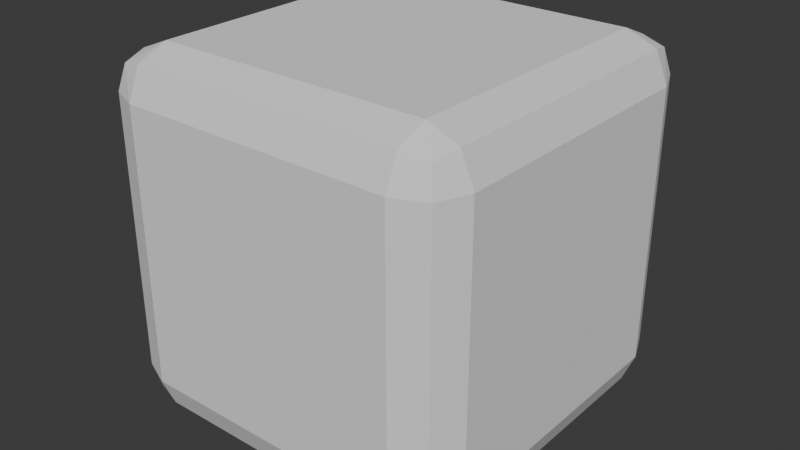# Source: casing.blend  (saved by Blender 5.2.44; exported with 4.5.12 LTS)
import bpy
from mathutils import Matrix  # noqa: F401  (used for matrix-valued properties, if any)

bpy.ops.wm.read_factory_settings(use_empty=True)
scene = bpy.context.scene
scene.name = 'Scene'

# ---- collections
col_collection = bpy.data.collections.new('Collection'); scene.collection.children.link(col_collection)

# ---- world
world_world = bpy.data.worlds.new('World'); scene.world = world_world
world_world.use_nodes = True; world_world.node_tree.nodes.clear()
_N = world_world.node_tree.nodes; _L = world_world.node_tree.links
n0 = _N.new('ShaderNodeOutputWorld'); n0.name = 'World Output'; n0.location = (200, 100)
n1 = _N.new('ShaderNodeBackground'); n1.name = 'Background'; n1.location = (-200, 100)
n1.inputs[0].default_value = (0.05088, 0.05088, 0.05088, 1.0)
_L.new(n1.outputs[0], n0.inputs[0])
n0.is_active_output = True
world_world.color = (0.05088, 0.05088, 0.05088)
world_world.sun_shadow_jitter_overblur = 0.0

# ---- meshes
me_cube = bpy.data.meshes.new('Cube')
me_cube.from_pydata([(-0.38, -0.38, -0.5), (-0.38, -0.5, -0.38), (-0.5, -0.38, -0.38), (-0.38, -0.4649, -0.4649), (-0.4493, -0.4493, -0.4493), (-0.4649, -0.4649, -0.38), (-0.4649, -0.38, -0.4649), (-0.38, -0.5, 0.38), (-0.38, -0.38, 0.5), (-0.5, -0.38, 0.38), (-0.38, -0.4649, 0.4649), (-0.4493, -0.4493, 0.4493), (-0.4649, -0.38, 0.4649), (-0.4649, -0.4649, 0.38), (-0.38, 0.38, -0.5), (-0.5, 0.38, -0.38), (-0.38, 0.5, -0.38), (-0.4649, 0.38, -0.4649), (-0.4493, 0.4493, -0.4493), (-0.4649, 0.4649, -0.38), (-0.38, 0.4649, -0.4649), (-0.38, 0.38, 0.5), (-0.38, 0.5, 0.38), (-0.5, 0.38, 0.38), (-0.38, 0.4649, 0.4649), (-0.4493, 0.4493, 0.4493), (-0.4649, 0.4649, 0.38), (-0.4649, 0.38, 0.4649), (0.38, -0.38, -0.5), (0.5, -0.38, -0.38), (0.38, -0.5, -0.38), (0.4649, -0.38, -0.4649), (0.4493, -0.4493, -0.4493), (0.4649, -0.4649, -0.38), (0.38, -0.4649, -0.4649), (0.38, -0.38, 0.5), (0.38, -0.5, 0.38), (0.5, -0.38, 0.38), (0.38, -0.4649, 0.4649), (0.4493, -0.4493, 0.4493), (0.4649, -0.4649, 0.38), (0.4649, -0.38, 0.4649), (0.38, 0.38, -0.5), (0.38, 0.5, -0.38), (0.5, 0.38, -0.38), (0.38, 0.4649, -0.4649), (0.4493, 0.4493, -0.4493), (0.4649, 0.4649, -0.38), (0.4649, 0.38, -0.4649), (0.38, 0.38, 0.5), (0.5, 0.38, 0.38), (0.38, 0.5, 0.38), (0.4649, 0.38, 0.4649), (0.4493, 0.4493, 0.4493), (0.4649, 0.4649, 0.38), (0.38, 0.4649, 0.4649)], [], [(0, 4, 6), (1, 4, 3), (2, 4, 5), (7, 11, 13), (8, 11, 10), (9, 11, 12), (14, 18, 20), (15, 18, 17), (16, 18, 19), (21, 25, 27), (22, 25, 24), (23, 25, 26), (28, 32, 34), (29, 32, 31), (30, 32, 33), (35, 39, 41), (36, 39, 38), (37, 39, 40), (42, 46, 48), (43, 46, 45), (44, 46, 47), (49, 53, 55), (50, 53, 52), (51, 53, 54), (0, 17, 14), (6, 15, 17), (7, 5, 1), (13, 2, 5), (21, 12, 8), (27, 9, 12), (16, 26, 22), (19, 23, 26), (14, 45, 42), (20, 43, 45), (49, 24, 21), (55, 22, 24), (44, 54, 50), (47, 51, 54), (42, 31, 28), (48, 29, 31), (35, 52, 49), (41, 50, 52), (30, 40, 36), (33, 37, 40), (28, 3, 0), (34, 1, 3), (8, 38, 35), (10, 36, 38), (42, 0, 14), (9, 15, 2), (36, 1, 30), (21, 35, 49), (22, 43, 16), (50, 29, 44), (0, 3, 4), (1, 5, 4), (2, 6, 4), (7, 10, 11), (8, 12, 11), (9, 13, 11), (14, 17, 18), (15, 19, 18), (16, 20, 18), (21, 24, 25), (22, 26, 25), (23, 27, 25), (28, 31, 32), (29, 33, 32), (30, 34, 32), (35, 38, 39), (36, 40, 39), (37, 41, 39), (42, 45, 46), (43, 47, 46), (44, 48, 46), (49, 52, 53), (50, 54, 53), (51, 55, 53), (0, 6, 17), (6, 2, 15), (7, 13, 5), (13, 9, 2), (21, 27, 12), (27, 23, 9), (16, 19, 26), (19, 15, 23), (14, 20, 45), (20, 16, 43), (49, 55, 24), (55, 51, 22), (44, 47, 54), (47, 43, 51), (42, 48, 31), (48, 44, 29), (35, 41, 52), (41, 37, 50), (30, 33, 40), (33, 29, 37), (28, 34, 3), (34, 30, 1), (8, 10, 38), (10, 7, 36), (42, 28, 0), (9, 23, 15), (36, 7, 1), (21, 8, 35), (22, 51, 43), (50, 37, 29)])
_uv = me_cube.uv_layers.new(name='UVMap')
_uv.uv.foreach_set('vector', [0.969, 0.03379, 0.9897, 0.009399, 0.9961, 0.03379, 0.3014, 0.03379, 0.3258, 0.009399, 0.3313, 0.03379, 0.3014, 0.6366, 0.3258, 0.661, 0.3014, 0.6664, 0.03379, 0.03379, 0.009399, 0.009399, 0.03379, 0.003917, 0.9644, 0.6366, 0.9917, 0.661, 0.9667, 0.6664, 0.03379, 0.6366, 0.009399, 0.661, 0.003917, 0.6366, 0.969, 0.3014, 0.9897, 0.3258, 0.9667, 0.3313, 0.3014, 0.369, 0.3258, 0.3446, 0.3313, 0.369, 0.6366, 0.3014, 0.661, 0.3258, 0.6366, 0.3313, 0.9644, 0.369, 0.9917, 0.3446, 0.9961, 0.369, 0.369, 0.3014, 0.3446, 0.3258, 0.3391, 0.3014, 0.03379, 0.369, 0.009399, 0.3446, 0.03379, 0.3391, 0.7059, 0.03379, 0.6787, 0.009399, 0.7036, 0.003917, 0.6366, 0.369, 0.661, 0.3446, 0.6664, 0.369, 0.3014, 0.3014, 0.3258, 0.3258, 0.3014, 0.3313, 0.7014, 0.6366, 0.6807, 0.661, 0.6743, 0.6366, 0.03379, 0.3014, 0.009399, 0.3258, 0.003917, 0.3014, 0.369, 0.369, 0.3446, 0.3446, 0.369, 0.3391, 0.7059, 0.3014, 0.6787, 0.3258, 0.6743, 0.3014, 0.6366, 0.03379, 0.661, 0.009399, 0.6664, 0.03379, 0.6366, 0.6366, 0.661, 0.661, 0.6366, 0.6664, 0.7014, 0.369, 0.6807, 0.3446, 0.7036, 0.3391, 0.369, 0.6366, 0.3446, 0.661, 0.3391, 0.6366, 0.369, 0.03379, 0.3446, 0.009399, 0.369, 0.003917, 0.969, 0.03379, 0.9961, 0.3014, 0.969, 0.3014, 0.3313, 0.6366, 0.3014, 0.369, 0.3313, 0.369, 0.03379, 0.03379, 0.3014, 0.003917, 0.3014, 0.03379, 0.03379, 0.6664, 0.3014, 0.6366, 0.3014, 0.6664, 0.9644, 0.369, 0.9961, 0.6366, 0.9644, 0.6366, 0.003917, 0.369, 0.03379, 0.6366, 0.003917, 0.6366, 0.6366, 0.3014, 0.369, 0.3313, 0.369, 0.3014, 0.3014, 0.3391, 0.03379, 0.369, 0.03379, 0.3391, 0.969, 0.3014, 0.7036, 0.3313, 0.7059, 0.3014, 0.6664, 0.3014, 0.6366, 0.03379, 0.6664, 0.03379, 0.7014, 0.369, 0.9667, 0.3391, 0.9644, 0.369, 0.3391, 0.03379, 0.369, 0.3014, 0.3391, 0.3014, 0.6366, 0.6366, 0.369, 0.6664, 0.369, 0.6366, 0.6366, 0.003917, 0.369, 0.03379, 0.369, 0.003917, 0.7059, 0.3014, 0.6743, 0.03379, 0.7059, 0.03379, 0.6664, 0.6366, 0.6366, 0.369, 0.6664, 0.369, 0.7014, 0.6366, 0.6743, 0.369, 0.7014, 0.369, 0.3391, 0.369, 0.369, 0.6366, 0.3391, 0.6366, 0.3014, 0.3014, 0.03379, 0.3313, 0.03379, 0.3014, 0.6366, 0.3391, 0.369, 0.369, 0.369, 0.3391, 0.7059, 0.03379, 0.9667, 0.003917, 0.969, 0.03379, 0.3313, 0.3014, 0.3014, 0.03379, 0.3313, 0.03379, 0.9644, 0.6366, 0.7036, 0.6664, 0.7014, 0.6366, 0.003917, 0.03379, 0.03379, 0.3014, 0.003917, 0.3014, 0.7059, 0.3014, 0.969, 0.03379, 0.969, 0.3014, 0.03379, 0.6366, 0.3014, 0.369, 0.3014, 0.6366, 0.03379, 0.3014, 0.3014, 0.03379, 0.3014, 0.3014, 0.9644, 0.369, 0.7014, 0.6366, 0.7014, 0.369, 0.369, 0.3014, 0.6366, 0.03379, 0.6366, 0.3014, 0.369, 0.6366, 0.6366, 0.369, 0.6366, 0.6366, 0.969, 0.03379, 0.9667, 0.003917, 0.9897, 0.009399, 0.3014, 0.03379, 0.3014, 0.003917, 0.3258, 0.009399, 0.3014, 0.6366, 0.3313, 0.6366, 0.3258, 0.661, 0.03379, 0.03379, 0.003917, 0.03379, 0.009399, 0.009399, 0.9644, 0.6366, 0.9961, 0.6366, 0.9917, 0.661, 0.03379, 0.6366, 0.03379, 0.6664, 0.009399, 0.661, 0.969, 0.3014, 0.9961, 0.3014, 0.9897, 0.3258, 0.3014, 0.369, 0.3014, 0.3391, 0.3258, 0.3446, 0.6366, 0.3014, 0.6664, 0.3014, 0.661, 0.3258, 0.9644, 0.369, 0.9667, 0.3391, 0.9917, 0.3446, 0.369, 0.3014, 0.369, 0.3313, 0.3446, 0.3258, 0.03379, 0.369, 0.003917, 0.369, 0.009399, 0.3446, 0.7059, 0.03379, 0.6743, 0.03379, 0.6787, 0.009399, 0.6366, 0.369, 0.6366, 0.3391, 0.661, 0.3446, 0.3014, 0.3014, 0.3313, 0.3014, 0.3258, 0.3258, 0.7014, 0.6366, 0.7036, 0.6664, 0.6807, 0.661, 0.03379, 0.3014, 0.03379, 0.3313, 0.009399, 0.3258, 0.369, 0.369, 0.3391, 0.369, 0.3446, 0.3446, 0.7059, 0.3014, 0.7036, 0.3313, 0.6787, 0.3258, 0.6366, 0.03379, 0.6366, 0.003917, 0.661, 0.009399, 0.6366, 0.6366, 0.6664, 0.6366, 0.661, 0.661, 0.7014, 0.369, 0.6743, 0.369, 0.6807, 0.3446, 0.369, 0.6366, 0.369, 0.6664, 0.3446, 0.661, 0.369, 0.03379, 0.3391, 0.03379, 0.3446, 0.009399, 0.969, 0.03379, 0.9961, 0.03379, 0.9961, 0.3014, 0.3313, 0.6366, 0.3014, 0.6366, 0.3014, 0.369, 0.03379, 0.03379, 0.03379, 0.003917, 0.3014, 0.003917, 0.03379, 0.6664, 0.03379, 0.6366, 0.3014, 0.6366, 0.9644, 0.369, 0.9961, 0.369, 0.9961, 0.6366, 0.003917, 0.369, 0.03379, 0.369, 0.03379, 0.6366, 0.6366, 0.3014, 0.6366, 0.3313, 0.369, 0.3313, 0.3014, 0.3391, 0.3014, 0.369, 0.03379, 0.369, 0.969, 0.3014, 0.9667, 0.3313, 0.7036, 0.3313, 0.6664, 0.3014, 0.6366, 0.3014, 0.6366, 0.03379, 0.7014, 0.369, 0.7036, 0.3391, 0.9667, 0.3391, 0.3391, 0.03379, 0.369, 0.03379, 0.369, 0.3014, 0.6366, 0.6366, 0.6366, 0.6664, 0.369, 0.6664, 0.6366, 0.003917, 0.6366, 0.03379, 0.369, 0.03379, 0.7059, 0.3014, 0.6743, 0.3014, 0.6743, 0.03379, 0.6664, 0.6366, 0.6366, 0.6366, 0.6366, 0.369, 0.7014, 0.6366, 0.6743, 0.6366, 0.6743, 0.369, 0.3391, 0.369, 0.369, 0.369, 0.369, 0.6366, 0.3014, 0.3014, 0.3014, 0.3313, 0.03379, 0.3313, 0.6366, 0.3391, 0.6366, 0.369, 0.369, 0.369, 0.7059, 0.03379, 0.7036, 0.003917, 0.9667, 0.003917, 0.3313, 0.3014, 0.3014, 0.3014, 0.3014, 0.03379, 0.9644, 0.6366, 0.9667, 0.6664, 0.7036, 0.6664, 0.003917, 0.03379, 0.03379, 0.03379, 0.03379, 0.3014, 0.7059, 0.3014, 0.7059, 0.03379, 0.969, 0.03379, 0.03379, 0.6366, 0.03379, 0.369, 0.3014, 0.369, 0.03379, 0.3014, 0.03379, 0.03379, 0.3014, 0.03379, 0.9644, 0.369, 0.9644, 0.6366, 0.7014, 0.6366, 0.369, 0.3014, 0.369, 0.03379, 0.6366, 0.03379, 0.369, 0.6366, 0.369, 0.369, 0.6366, 0.369])
me_cube.update()

# ---- objects
ob_case = bpy.data.objects.new('case', me_cube)

# ---- transforms, parenting, visibility, modifiers, constraints
ob_case.location = (0.0, 0.0, 0.0)

# ---- collection membership
col_collection.objects.link(ob_case)

# ---- scene / render settings (as saved in the file)
scene.frame_start = 1; scene.frame_end = 250; scene.frame_set(1)
scene.render.engine = 'BLENDER_EEVEE_NEXT'
scene.render.bake_bias = 0.0
scene.render.bake_samples = 0
scene.render.compositor_device = 'GPU'
scene.eevee.use_volume_custom_range = False
scene.eevee.fast_gi_thickness_near = 0.1
scene.eevee.fast_gi_thickness_far = 0.0
scene.eevee.ray_tracing_options.screen_trace_thickness = 0.1
bpy.context.view_layer.update()

# ---- added for rendering (the .blend has no active camera and no usable light): camera, sun
cam_auto = bpy.data.cameras.new('AutoCamera')
cam_auto.lens = 50.0
cam_auto.sensor_width = 36.0
cam_auto.clip_end = 1000.0
ob_auto_camera = bpy.data.objects.new('AutoCamera', cam_auto)
scene.collection.objects.link(ob_auto_camera)
ob_auto_camera.location = (1.60254, -1.92304, 1.28203)
ob_auto_camera.rotation_euler = (1.09748, -7.21219e-08, 0.694738)
scene.camera = ob_auto_camera
light_auto_sun = bpy.data.lights.new('AutoSun', 'SUN')
light_auto_sun.energy = 3.0
light_auto_sun.angle = 0.0523599
ob_auto_sun = bpy.data.objects.new('AutoSun', light_auto_sun)
scene.collection.objects.link(ob_auto_sun)
ob_auto_sun.rotation_euler = (0.872665, 0.174533, 0.523599)
bpy.context.view_layer.update()
